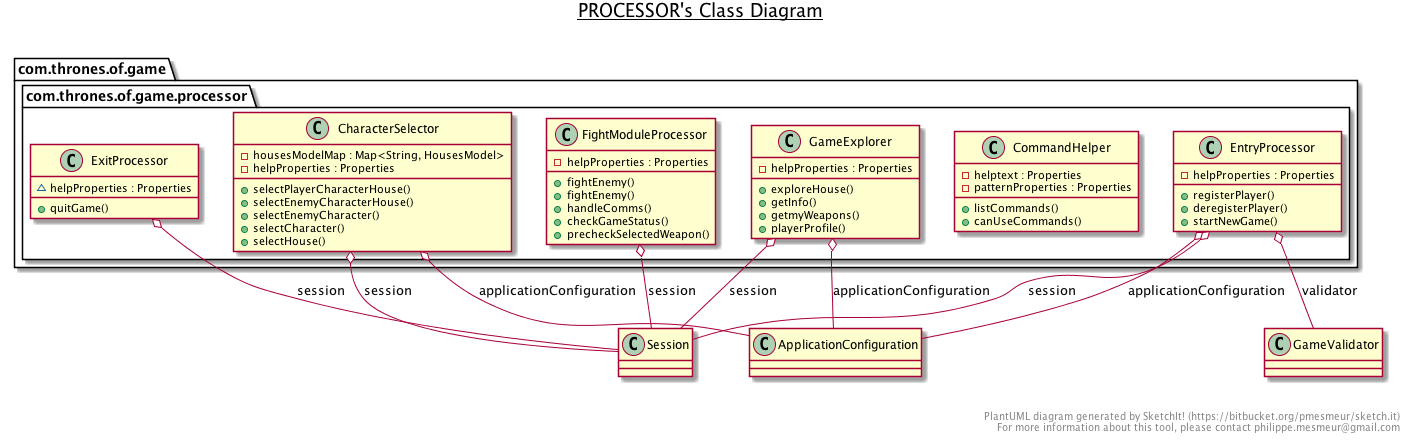

The diagram above was rendered by PlantUML. Its source (embedded in the PNG):
@startuml

title __PROCESSOR's Class Diagram__\n

  package com.thrones.of.game {
    package com.thrones.of.game.processor {
      class CharacterSelector {
          - housesModelMap : Map<String, HousesModel>
          - helpProperties : Properties
          + selectPlayerCharacterHouse()
          + selectEnemyCharacterHouse()
          + selectEnemyCharacter()
          + selectCharacter()
          + selectHouse()
      }
    }
  }
  

  package com.thrones.of.game {
    package com.thrones.of.game.processor {
      class CommandHelper {
          - helptext : Properties
          - patternProperties : Properties
          + listCommands()
          + canUseCommands()
      }
    }
  }
  

  package com.thrones.of.game {
    package com.thrones.of.game.processor {
      class EntryProcessor {
          - helpProperties : Properties
          + registerPlayer()
          + deregisterPlayer()
          + startNewGame()
      }
    }
  }
  

  package com.thrones.of.game {
    package com.thrones.of.game.processor {
      class ExitProcessor {
          ~ helpProperties : Properties
          + quitGame()
      }
    }
  }
  

  package com.thrones.of.game {
    package com.thrones.of.game.processor {
      class FightModuleProcessor {
          - helpProperties : Properties
          + fightEnemy()
          + fightEnemy()
          + handleComms()
          + checkGameStatus()
          + precheckSelectedWeapon()
      }
    }
  }
  

  package com.thrones.of.game {
    package com.thrones.of.game.processor {
      class GameExplorer {
          - helpProperties : Properties
          + exploreHouse()
          + getInfo()
          + getmyWeapons()
          + playerProfile()
      }
    }
  }
  

  CharacterSelector o-- Session : session
  CharacterSelector o-- ApplicationConfiguration : applicationConfiguration
  EntryProcessor o-- GameValidator : validator
  EntryProcessor o-- ApplicationConfiguration : applicationConfiguration
  EntryProcessor o-- Session : session
  ExitProcessor o-- Session : session
  FightModuleProcessor o-- Session : session
  GameExplorer o-- ApplicationConfiguration : applicationConfiguration
  GameExplorer o-- Session : session


right footer


PlantUML diagram generated by SketchIt! (https://bitbucket.org/pmesmeur/sketch.it)
For more information about this tool, please contact philippe.mesmeur@gmail.com
endfooter

@enduml